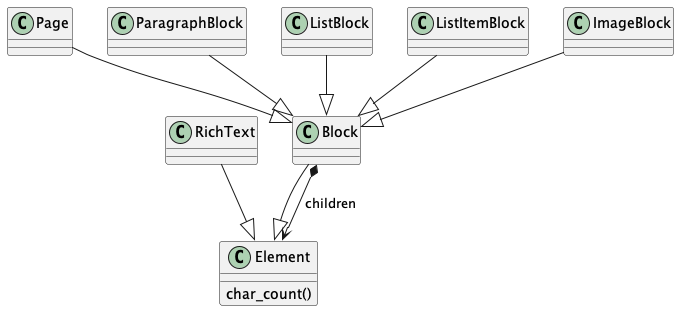

The diagram above was rendered by PlantUML. Its source (embedded in the PNG):
@startuml
Block --|> Element
Page --|> Block
ParagraphBlock --|> Block
ListBlock --|> Block
ListItemBlock --|> Block
ImageBlock --|> Block
RichText --|> Element
Block *--> Element: children
class Element {
char_count()
}
@enduml